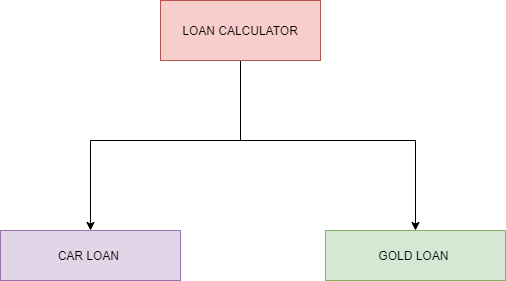

The diagram above was exported from draw.io. Its source (the exported page's mxGraphModel, read from the mxfile embedded in the PNG):
<mxGraphModel dx="1038" dy="548" grid="1" gridSize="10" guides="1" tooltips="1" connect="1" arrows="1" fold="1" page="1" pageScale="1" pageWidth="850" pageHeight="1100" math="0" shadow="0">
  <root>
    <mxCell id="0" />
    <mxCell id="1" parent="0" />
    <mxCell id="yLHwJfTeJjXjxe0FLQzs-22" value="GOLD LOAN&amp;nbsp;" style="rounded=0;whiteSpace=wrap;html=1;fillColor=#d5e8d4;strokeColor=#82b366;" parent="1" vertex="1">
      <mxGeometry x="425" y="320" width="180" height="50" as="geometry" />
    </mxCell>
    <mxCell id="yLHwJfTeJjXjxe0FLQzs-24" value="CAR LOAN&amp;nbsp;" style="rounded=0;whiteSpace=wrap;html=1;fillColor=#e1d5e7;strokeColor=#9673a6;" parent="1" vertex="1">
      <mxGeometry x="100" y="320" width="180" height="50" as="geometry" />
    </mxCell>
    <mxCell id="6vgDVpdJobPoLRydsGVv-4" style="edgeStyle=orthogonalEdgeStyle;rounded=0;orthogonalLoop=1;jettySize=auto;html=1;exitX=0.5;exitY=1;exitDx=0;exitDy=0;entryX=0.5;entryY=0;entryDx=0;entryDy=0;" edge="1" parent="1" source="yLHwJfTeJjXjxe0FLQzs-26" target="yLHwJfTeJjXjxe0FLQzs-24">
      <mxGeometry relative="1" as="geometry">
        <Array as="points">
          <mxPoint x="340" y="230" />
          <mxPoint x="190" y="230" />
        </Array>
      </mxGeometry>
    </mxCell>
    <mxCell id="6vgDVpdJobPoLRydsGVv-5" style="edgeStyle=orthogonalEdgeStyle;rounded=0;orthogonalLoop=1;jettySize=auto;html=1;exitX=1;exitY=0.5;exitDx=0;exitDy=0;entryX=0.5;entryY=0;entryDx=0;entryDy=0;" edge="1" parent="1" source="yLHwJfTeJjXjxe0FLQzs-26" target="yLHwJfTeJjXjxe0FLQzs-22">
      <mxGeometry relative="1" as="geometry">
        <Array as="points">
          <mxPoint x="340" y="120" />
          <mxPoint x="340" y="230" />
          <mxPoint x="515" y="230" />
        </Array>
      </mxGeometry>
    </mxCell>
    <mxCell id="yLHwJfTeJjXjxe0FLQzs-26" value="LOAN CALCULATOR" style="rounded=0;whiteSpace=wrap;html=1;fillColor=#f8cecc;strokeColor=#b85450;" parent="1" vertex="1">
      <mxGeometry x="260" y="90" width="160" height="60" as="geometry" />
    </mxCell>
  </root>
</mxGraphModel>